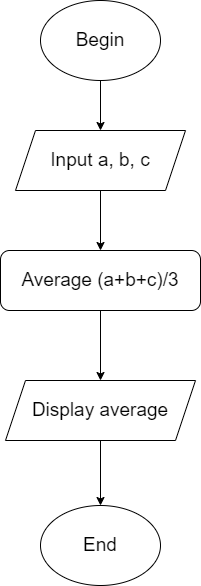

The diagram above was exported from draw.io. Its source (the exported page's mxGraphModel, read from the mxfile embedded in the PNG):
<mxGraphModel dx="824" dy="476" grid="1" gridSize="10" guides="1" tooltips="1" connect="1" arrows="1" fold="1" page="1" pageScale="1" pageWidth="827" pageHeight="1169" math="0" shadow="0">
  <root>
    <mxCell id="WIyWlLk6GJQsqaUBKTNV-0" />
    <mxCell id="WIyWlLk6GJQsqaUBKTNV-1" parent="WIyWlLk6GJQsqaUBKTNV-0" />
    <mxCell id="VFgFRxK6OY1UKDEFJpFX-34" style="edgeStyle=orthogonalEdgeStyle;rounded=0;orthogonalLoop=1;jettySize=auto;html=1;entryX=0.5;entryY=0;entryDx=0;entryDy=0;fontSize=19;" edge="1" parent="WIyWlLk6GJQsqaUBKTNV-1" source="VFgFRxK6OY1UKDEFJpFX-29" target="VFgFRxK6OY1UKDEFJpFX-30">
      <mxGeometry relative="1" as="geometry" />
    </mxCell>
    <mxCell id="VFgFRxK6OY1UKDEFJpFX-29" value="Begin" style="ellipse;whiteSpace=wrap;html=1;fontSize=19;" vertex="1" parent="WIyWlLk6GJQsqaUBKTNV-1">
      <mxGeometry x="310" y="40" width="120" height="80" as="geometry" />
    </mxCell>
    <mxCell id="VFgFRxK6OY1UKDEFJpFX-35" style="edgeStyle=orthogonalEdgeStyle;rounded=0;orthogonalLoop=1;jettySize=auto;html=1;fontSize=19;" edge="1" parent="WIyWlLk6GJQsqaUBKTNV-1" source="VFgFRxK6OY1UKDEFJpFX-30" target="VFgFRxK6OY1UKDEFJpFX-31">
      <mxGeometry relative="1" as="geometry" />
    </mxCell>
    <mxCell id="VFgFRxK6OY1UKDEFJpFX-30" value="Input a, b, c" style="shape=parallelogram;perimeter=parallelogramPerimeter;whiteSpace=wrap;html=1;fixedSize=1;fontSize=19;" vertex="1" parent="WIyWlLk6GJQsqaUBKTNV-1">
      <mxGeometry x="285" y="170" width="170" height="60" as="geometry" />
    </mxCell>
    <mxCell id="VFgFRxK6OY1UKDEFJpFX-36" style="edgeStyle=orthogonalEdgeStyle;rounded=0;orthogonalLoop=1;jettySize=auto;html=1;entryX=0.5;entryY=0;entryDx=0;entryDy=0;fontSize=19;" edge="1" parent="WIyWlLk6GJQsqaUBKTNV-1" source="VFgFRxK6OY1UKDEFJpFX-31" target="VFgFRxK6OY1UKDEFJpFX-32">
      <mxGeometry relative="1" as="geometry" />
    </mxCell>
    <mxCell id="VFgFRxK6OY1UKDEFJpFX-31" value="Average (a+b+c)/3" style="rounded=1;whiteSpace=wrap;html=1;fontSize=19;" vertex="1" parent="WIyWlLk6GJQsqaUBKTNV-1">
      <mxGeometry x="270" y="290" width="200" height="60" as="geometry" />
    </mxCell>
    <mxCell id="VFgFRxK6OY1UKDEFJpFX-37" style="edgeStyle=orthogonalEdgeStyle;rounded=0;orthogonalLoop=1;jettySize=auto;html=1;entryX=0.5;entryY=0;entryDx=0;entryDy=0;fontSize=19;" edge="1" parent="WIyWlLk6GJQsqaUBKTNV-1" source="VFgFRxK6OY1UKDEFJpFX-32" target="VFgFRxK6OY1UKDEFJpFX-33">
      <mxGeometry relative="1" as="geometry" />
    </mxCell>
    <mxCell id="VFgFRxK6OY1UKDEFJpFX-32" value="Display average" style="shape=parallelogram;perimeter=parallelogramPerimeter;whiteSpace=wrap;html=1;fixedSize=1;fontSize=19;" vertex="1" parent="WIyWlLk6GJQsqaUBKTNV-1">
      <mxGeometry x="275" y="420" width="190" height="60" as="geometry" />
    </mxCell>
    <mxCell id="VFgFRxK6OY1UKDEFJpFX-33" value="End" style="ellipse;whiteSpace=wrap;html=1;fontSize=19;" vertex="1" parent="WIyWlLk6GJQsqaUBKTNV-1">
      <mxGeometry x="310" y="545" width="120" height="80" as="geometry" />
    </mxCell>
  </root>
</mxGraphModel>